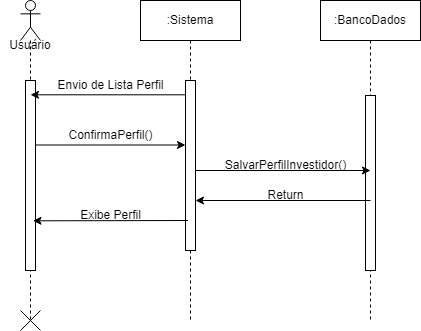

The diagram above was exported from draw.io. Its source (the exported page's mxGraphModel, read from the mxfile embedded in the PNG):
<mxGraphModel dx="1393" dy="1196" grid="1" gridSize="10" guides="1" tooltips="1" connect="1" arrows="1" fold="1" page="0" pageScale="1" pageWidth="850" pageHeight="1100" math="0" shadow="0">
  <root>
    <mxCell id="0" />
    <mxCell id="1" parent="0" />
    <mxCell id="hj5ZPdnt_ABo3Deq0-cl-1" value=":Sistema" style="shape=umlLifeline;perimeter=lifelinePerimeter;whiteSpace=wrap;html=1;container=0;dropTarget=0;collapsible=0;recursiveResize=0;outlineConnect=0;portConstraint=eastwest;newEdgeStyle={&quot;edgeStyle&quot;:&quot;elbowEdgeStyle&quot;,&quot;elbow&quot;:&quot;vertical&quot;,&quot;curved&quot;:0,&quot;rounded&quot;:0};" parent="1" vertex="1">
      <mxGeometry x="240" y="-40" width="100" height="320" as="geometry" />
    </mxCell>
    <mxCell id="hj5ZPdnt_ABo3Deq0-cl-2" value="" style="html=1;points=[];perimeter=orthogonalPerimeter;outlineConnect=0;targetShapes=umlLifeline;portConstraint=eastwest;newEdgeStyle={&quot;edgeStyle&quot;:&quot;elbowEdgeStyle&quot;,&quot;elbow&quot;:&quot;vertical&quot;,&quot;curved&quot;:0,&quot;rounded&quot;:0};" parent="hj5ZPdnt_ABo3Deq0-cl-1" vertex="1">
      <mxGeometry x="45" y="80" width="10" height="170" as="geometry" />
    </mxCell>
    <mxCell id="hj5ZPdnt_ABo3Deq0-cl-3" value=":BancoDados" style="shape=umlLifeline;perimeter=lifelinePerimeter;whiteSpace=wrap;html=1;container=0;dropTarget=0;collapsible=0;recursiveResize=0;outlineConnect=0;portConstraint=eastwest;newEdgeStyle={&quot;edgeStyle&quot;:&quot;elbowEdgeStyle&quot;,&quot;elbow&quot;:&quot;vertical&quot;,&quot;curved&quot;:0,&quot;rounded&quot;:0};" parent="1" vertex="1">
      <mxGeometry x="420" y="-40" width="100" height="320" as="geometry" />
    </mxCell>
    <mxCell id="hj5ZPdnt_ABo3Deq0-cl-4" value="" style="html=1;points=[];perimeter=orthogonalPerimeter;outlineConnect=0;targetShapes=umlLifeline;portConstraint=eastwest;newEdgeStyle={&quot;edgeStyle&quot;:&quot;elbowEdgeStyle&quot;,&quot;elbow&quot;:&quot;vertical&quot;,&quot;curved&quot;:0,&quot;rounded&quot;:0};" parent="hj5ZPdnt_ABo3Deq0-cl-3" vertex="1">
      <mxGeometry x="45" y="95" width="10" height="175" as="geometry" />
    </mxCell>
    <mxCell id="hj5ZPdnt_ABo3Deq0-cl-18" value="" style="shape=umlLifeline;perimeter=lifelinePerimeter;whiteSpace=wrap;html=1;container=1;dropTarget=0;collapsible=0;recursiveResize=0;outlineConnect=0;portConstraint=eastwest;newEdgeStyle={&quot;curved&quot;:0,&quot;rounded&quot;:0};participant=umlActor;fontStyle=4;size=40;" parent="1" vertex="1">
      <mxGeometry x="120" y="-40" width="20" height="320" as="geometry" />
    </mxCell>
    <mxCell id="hj5ZPdnt_ABo3Deq0-cl-25" value="" style="html=1;points=[];perimeter=orthogonalPerimeter;outlineConnect=0;targetShapes=umlLifeline;portConstraint=eastwest;newEdgeStyle={&quot;edgeStyle&quot;:&quot;elbowEdgeStyle&quot;,&quot;elbow&quot;:&quot;vertical&quot;,&quot;curved&quot;:0,&quot;rounded&quot;:0};" parent="hj5ZPdnt_ABo3Deq0-cl-18" vertex="1">
      <mxGeometry x="5" y="80" width="10" height="190" as="geometry" />
    </mxCell>
    <mxCell id="hj5ZPdnt_ABo3Deq0-cl-19" value="Usuário" style="text;html=1;align=center;verticalAlign=middle;whiteSpace=wrap;rounded=0;" parent="1" vertex="1">
      <mxGeometry x="100" y="-10" width="60" height="30" as="geometry" />
    </mxCell>
    <mxCell id="hj5ZPdnt_ABo3Deq0-cl-21" value="" style="endArrow=none;html=1;rounded=0;startArrow=classic;startFill=1;endFill=0;" parent="1" target="hj5ZPdnt_ABo3Deq0-cl-2" edge="1">
      <mxGeometry width="50" height="50" relative="1" as="geometry">
        <mxPoint x="130" y="54.31" as="sourcePoint" />
        <mxPoint x="200" y="54.31" as="targetPoint" />
      </mxGeometry>
    </mxCell>
    <mxCell id="hj5ZPdnt_ABo3Deq0-cl-22" value="Envio de Lista Perfil" style="text;html=1;align=center;verticalAlign=middle;resizable=0;points=[];autosize=1;strokeColor=none;fillColor=none;" parent="1" vertex="1">
      <mxGeometry x="145" y="30" width="130" height="30" as="geometry" />
    </mxCell>
    <mxCell id="hj5ZPdnt_ABo3Deq0-cl-32" value="ConfirmaPerfil()" style="text;html=1;align=center;verticalAlign=middle;resizable=0;points=[];autosize=1;strokeColor=none;fillColor=none;" parent="1" vertex="1">
      <mxGeometry x="155" y="80" width="110" height="30" as="geometry" />
    </mxCell>
    <mxCell id="hj5ZPdnt_ABo3Deq0-cl-38" value="" style="shape=mxgraph.sysml.x;" parent="1" vertex="1">
      <mxGeometry x="120" y="270" width="20" height="20" as="geometry" />
    </mxCell>
    <mxCell id="FaUaTxcGoAfYi1WOdGRK-1" value="" style="endArrow=classic;html=1;rounded=0;" parent="1" edge="1">
      <mxGeometry width="50" height="50" relative="1" as="geometry">
        <mxPoint x="135" y="104.5" as="sourcePoint" />
        <mxPoint x="285" y="104.5" as="targetPoint" />
      </mxGeometry>
    </mxCell>
    <mxCell id="FaUaTxcGoAfYi1WOdGRK-6" value="" style="endArrow=classic;html=1;rounded=0;" parent="1" edge="1">
      <mxGeometry width="50" height="50" relative="1" as="geometry">
        <mxPoint x="295" y="130" as="sourcePoint" />
        <mxPoint x="470" y="130" as="targetPoint" />
      </mxGeometry>
    </mxCell>
    <mxCell id="FaUaTxcGoAfYi1WOdGRK-7" value="SalvarPerfilInvestidor()" style="text;html=1;align=center;verticalAlign=middle;resizable=0;points=[];autosize=1;strokeColor=none;fillColor=none;" parent="1" vertex="1">
      <mxGeometry x="315" y="110" width="140" height="30" as="geometry" />
    </mxCell>
    <mxCell id="FaUaTxcGoAfYi1WOdGRK-9" value="" style="endArrow=none;html=1;rounded=0;startArrow=classic;startFill=1;endFill=0;" parent="1" edge="1">
      <mxGeometry width="50" height="50" relative="1" as="geometry">
        <mxPoint x="295" y="160" as="sourcePoint" />
        <mxPoint x="470" y="160" as="targetPoint" />
      </mxGeometry>
    </mxCell>
    <mxCell id="FaUaTxcGoAfYi1WOdGRK-10" value="Return" style="text;html=1;align=center;verticalAlign=middle;resizable=0;points=[];autosize=1;strokeColor=none;fillColor=none;" parent="1" vertex="1">
      <mxGeometry x="355" y="140" width="60" height="30" as="geometry" />
    </mxCell>
    <mxCell id="FaUaTxcGoAfYi1WOdGRK-13" value="" style="endArrow=none;html=1;rounded=0;startArrow=classic;startFill=1;endFill=0;" parent="1" edge="1">
      <mxGeometry width="50" height="50" relative="1" as="geometry">
        <mxPoint x="132.5" y="180.31" as="sourcePoint" />
        <mxPoint x="287.5" y="180" as="targetPoint" />
      </mxGeometry>
    </mxCell>
    <mxCell id="FaUaTxcGoAfYi1WOdGRK-14" value="Exibe Perfil" style="text;html=1;align=center;verticalAlign=middle;resizable=0;points=[];autosize=1;strokeColor=none;fillColor=none;" parent="1" vertex="1">
      <mxGeometry x="170" y="160" width="80" height="30" as="geometry" />
    </mxCell>
  </root>
</mxGraphModel>